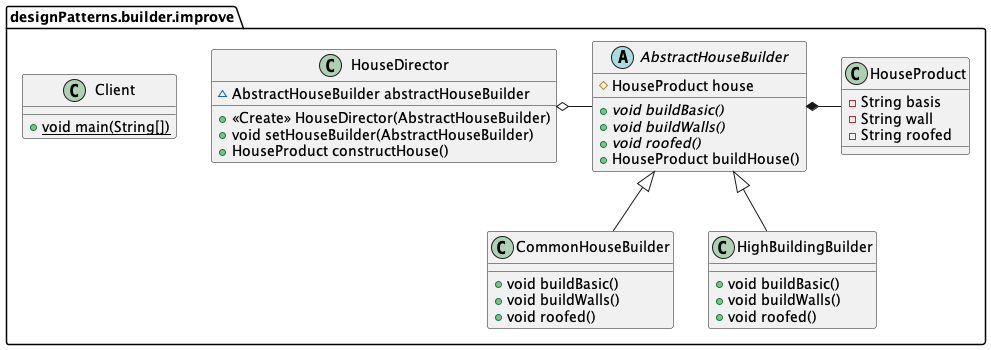

The diagram above was rendered by PlantUML. Its source (embedded in the PNG):
@startuml
abstract class designPatterns.builder.improve.AbstractHouseBuilder {
# HouseProduct house
+ {abstract}void buildBasic()
+ {abstract}void buildWalls()
+ {abstract}void roofed()
+ HouseProduct buildHouse()
}
class designPatterns.builder.improve.CommonHouseBuilder {
+ void buildBasic()
+ void buildWalls()
+ void roofed()
}
class designPatterns.builder.improve.Client {
+ {static} void main(String[])
}
class designPatterns.builder.improve.HouseDirector {
~ AbstractHouseBuilder abstractHouseBuilder
+ <<Create>> HouseDirector(AbstractHouseBuilder)
+ void setHouseBuilder(AbstractHouseBuilder)
+ HouseProduct constructHouse()
}
class designPatterns.builder.improve.HouseProduct {
- String basis
- String wall
- String roofed
}
class designPatterns.builder.improve.HighBuildingBuilder {
+ void buildBasic()
+ void buildWalls()
+ void roofed()
}


designPatterns.builder.improve.AbstractHouseBuilder <|-- designPatterns.builder.improve.CommonHouseBuilder
designPatterns.builder.improve.AbstractHouseBuilder <|-- designPatterns.builder.improve.HighBuildingBuilder
designPatterns.builder.improve.HouseDirector o- designPatterns.builder.improve.AbstractHouseBuilder
designPatterns.builder.improve.AbstractHouseBuilder *- designPatterns.builder.improve.HouseProduct
@enduml